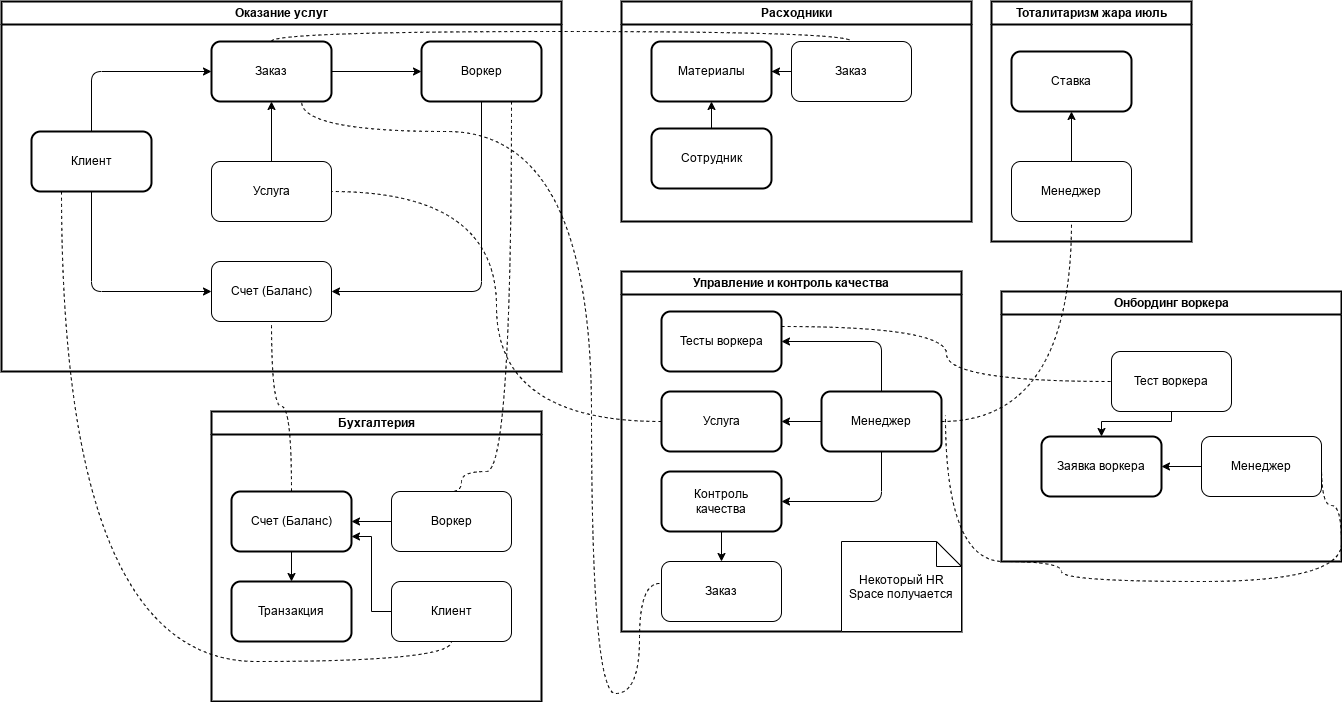

The diagram above was exported from draw.io. Its source (the exported page's mxGraphModel, read from the mxfile embedded in the PNG):
<mxGraphModel dx="1886" dy="1069" grid="1" gridSize="10" guides="1" tooltips="1" connect="1" arrows="1" fold="1" page="1" pageScale="1" pageWidth="1169" pageHeight="827" math="0" shadow="0">
  <root>
    <mxCell id="0" />
    <mxCell id="1" parent="0" />
    <mxCell id="fCks7QzIpieRSXXq4J3l-1" value="Оказание услуг" style="swimlane;whiteSpace=wrap;html=1;strokeWidth=2;" parent="1" vertex="1">
      <mxGeometry x="20" y="20" width="560" height="370" as="geometry" />
    </mxCell>
    <mxCell id="fCks7QzIpieRSXXq4J3l-10" style="edgeStyle=orthogonalEdgeStyle;rounded=1;orthogonalLoop=1;jettySize=auto;html=1;exitX=0.5;exitY=1;exitDx=0;exitDy=0;entryX=1;entryY=0.5;entryDx=0;entryDy=0;jumpStyle=arc;" parent="fCks7QzIpieRSXXq4J3l-1" source="fCks7QzIpieRSXXq4J3l-6" target="fCks7QzIpieRSXXq4J3l-8" edge="1">
      <mxGeometry relative="1" as="geometry" />
    </mxCell>
    <mxCell id="fCks7QzIpieRSXXq4J3l-3" value="Заказ" style="rounded=1;whiteSpace=wrap;html=1;strokeWidth=2;" parent="fCks7QzIpieRSXXq4J3l-1" vertex="1">
      <mxGeometry x="210" y="40" width="120" height="60" as="geometry" />
    </mxCell>
    <mxCell id="fCks7QzIpieRSXXq4J3l-4" style="edgeStyle=orthogonalEdgeStyle;rounded=1;orthogonalLoop=1;jettySize=auto;html=1;exitX=0.5;exitY=0;exitDx=0;exitDy=0;entryX=0;entryY=0.5;entryDx=0;entryDy=0;" parent="fCks7QzIpieRSXXq4J3l-1" source="fCks7QzIpieRSXXq4J3l-5" target="fCks7QzIpieRSXXq4J3l-3" edge="1">
      <mxGeometry relative="1" as="geometry" />
    </mxCell>
    <mxCell id="fCks7QzIpieRSXXq4J3l-5" value="Клиент" style="rounded=1;whiteSpace=wrap;html=1;strokeWidth=2;" parent="fCks7QzIpieRSXXq4J3l-1" vertex="1">
      <mxGeometry x="30" y="130" width="120" height="60" as="geometry" />
    </mxCell>
    <mxCell id="fCks7QzIpieRSXXq4J3l-6" value="Воркер" style="rounded=1;whiteSpace=wrap;html=1;strokeWidth=2;" parent="fCks7QzIpieRSXXq4J3l-1" vertex="1">
      <mxGeometry x="420" y="40" width="120" height="60" as="geometry" />
    </mxCell>
    <mxCell id="fCks7QzIpieRSXXq4J3l-7" style="edgeStyle=orthogonalEdgeStyle;rounded=0;orthogonalLoop=1;jettySize=auto;html=1;exitX=1;exitY=0.5;exitDx=0;exitDy=0;" parent="fCks7QzIpieRSXXq4J3l-1" source="fCks7QzIpieRSXXq4J3l-3" target="fCks7QzIpieRSXXq4J3l-6" edge="1">
      <mxGeometry relative="1" as="geometry" />
    </mxCell>
    <mxCell id="fCks7QzIpieRSXXq4J3l-8" value="Счет (Баланс)" style="rounded=1;whiteSpace=wrap;html=1;" parent="fCks7QzIpieRSXXq4J3l-1" vertex="1">
      <mxGeometry x="210" y="260" width="120" height="60" as="geometry" />
    </mxCell>
    <mxCell id="fCks7QzIpieRSXXq4J3l-9" style="edgeStyle=orthogonalEdgeStyle;rounded=1;orthogonalLoop=1;jettySize=auto;html=1;exitX=0.5;exitY=1;exitDx=0;exitDy=0;entryX=0;entryY=0.5;entryDx=0;entryDy=0;" parent="fCks7QzIpieRSXXq4J3l-1" source="fCks7QzIpieRSXXq4J3l-5" target="fCks7QzIpieRSXXq4J3l-8" edge="1">
      <mxGeometry relative="1" as="geometry" />
    </mxCell>
    <mxCell id="fCks7QzIpieRSXXq4J3l-11" style="edgeStyle=orthogonalEdgeStyle;rounded=0;orthogonalLoop=1;jettySize=auto;html=1;exitX=0.5;exitY=0;exitDx=0;exitDy=0;entryX=0.5;entryY=1;entryDx=0;entryDy=0;" parent="fCks7QzIpieRSXXq4J3l-1" source="fCks7QzIpieRSXXq4J3l-12" target="fCks7QzIpieRSXXq4J3l-3" edge="1">
      <mxGeometry relative="1" as="geometry" />
    </mxCell>
    <mxCell id="fCks7QzIpieRSXXq4J3l-12" value="Услуга" style="rounded=1;whiteSpace=wrap;html=1;strokeWidth=1;" parent="fCks7QzIpieRSXXq4J3l-1" vertex="1">
      <mxGeometry x="210" y="160" width="120" height="60" as="geometry" />
    </mxCell>
    <mxCell id="fCks7QzIpieRSXXq4J3l-14" value="Расходники" style="swimlane;whiteSpace=wrap;html=1;strokeWidth=2;" parent="1" vertex="1">
      <mxGeometry x="640" y="20" width="350" height="220" as="geometry" />
    </mxCell>
    <mxCell id="fCks7QzIpieRSXXq4J3l-15" value="Материалы" style="rounded=1;whiteSpace=wrap;html=1;strokeWidth=2;" parent="fCks7QzIpieRSXXq4J3l-14" vertex="1">
      <mxGeometry x="30" y="40" width="120" height="60" as="geometry" />
    </mxCell>
    <mxCell id="fCks7QzIpieRSXXq4J3l-44" value="" style="edgeStyle=orthogonalEdgeStyle;rounded=0;orthogonalLoop=1;jettySize=auto;html=1;" parent="fCks7QzIpieRSXXq4J3l-14" source="fCks7QzIpieRSXXq4J3l-43" target="fCks7QzIpieRSXXq4J3l-15" edge="1">
      <mxGeometry relative="1" as="geometry" />
    </mxCell>
    <mxCell id="fCks7QzIpieRSXXq4J3l-43" value="Сотрудник" style="rounded=1;whiteSpace=wrap;html=1;strokeWidth=2;" parent="fCks7QzIpieRSXXq4J3l-14" vertex="1">
      <mxGeometry x="30" y="127" width="120" height="60" as="geometry" />
    </mxCell>
    <mxCell id="fCks7QzIpieRSXXq4J3l-46" value="" style="edgeStyle=orthogonalEdgeStyle;rounded=0;orthogonalLoop=1;jettySize=auto;html=1;" parent="fCks7QzIpieRSXXq4J3l-14" source="fCks7QzIpieRSXXq4J3l-45" target="fCks7QzIpieRSXXq4J3l-15" edge="1">
      <mxGeometry relative="1" as="geometry" />
    </mxCell>
    <mxCell id="fCks7QzIpieRSXXq4J3l-45" value="Заказ" style="rounded=1;whiteSpace=wrap;html=1;" parent="fCks7QzIpieRSXXq4J3l-14" vertex="1">
      <mxGeometry x="170" y="40" width="120" height="60" as="geometry" />
    </mxCell>
    <mxCell id="fCks7QzIpieRSXXq4J3l-17" value="Онбординг воркера" style="swimlane;whiteSpace=wrap;html=1;strokeWidth=2;" parent="1" vertex="1">
      <mxGeometry x="1020" y="310" width="340" height="270" as="geometry" />
    </mxCell>
    <mxCell id="fCks7QzIpieRSXXq4J3l-18" value="" style="edgeStyle=orthogonalEdgeStyle;rounded=0;orthogonalLoop=1;jettySize=auto;html=1;" parent="fCks7QzIpieRSXXq4J3l-17" source="fCks7QzIpieRSXXq4J3l-19" target="fCks7QzIpieRSXXq4J3l-24" edge="1">
      <mxGeometry relative="1" as="geometry" />
    </mxCell>
    <mxCell id="fCks7QzIpieRSXXq4J3l-19" value="Менеджер" style="rounded=1;whiteSpace=wrap;html=1;strokeWidth=1;" parent="fCks7QzIpieRSXXq4J3l-17" vertex="1">
      <mxGeometry x="200" y="145" width="120" height="60" as="geometry" />
    </mxCell>
    <mxCell id="8VoZBCtPtkcEc6Na4JY_-22" style="edgeStyle=orthogonalEdgeStyle;rounded=0;orthogonalLoop=1;jettySize=auto;html=1;exitX=0.5;exitY=1;exitDx=0;exitDy=0;" edge="1" parent="fCks7QzIpieRSXXq4J3l-17" source="fCks7QzIpieRSXXq4J3l-21" target="fCks7QzIpieRSXXq4J3l-24">
      <mxGeometry relative="1" as="geometry">
        <Array as="points">
          <mxPoint x="170" y="130" />
          <mxPoint x="100" y="130" />
        </Array>
      </mxGeometry>
    </mxCell>
    <mxCell id="fCks7QzIpieRSXXq4J3l-21" value="Тест воркера" style="rounded=1;whiteSpace=wrap;html=1;strokeWidth=1;" parent="fCks7QzIpieRSXXq4J3l-17" vertex="1">
      <mxGeometry x="110" y="60" width="120" height="60" as="geometry" />
    </mxCell>
    <mxCell id="fCks7QzIpieRSXXq4J3l-24" value="Заявка воркера" style="rounded=1;whiteSpace=wrap;html=1;strokeWidth=2;" parent="fCks7QzIpieRSXXq4J3l-17" vertex="1">
      <mxGeometry x="40" y="145" width="120" height="60" as="geometry" />
    </mxCell>
    <mxCell id="fCks7QzIpieRSXXq4J3l-26" style="edgeStyle=orthogonalEdgeStyle;orthogonalLoop=1;jettySize=auto;html=1;exitX=-0.017;exitY=0.367;exitDx=0;exitDy=0;entryX=0.75;entryY=1;entryDx=0;entryDy=0;endArrow=none;endFill=0;dashed=1;jumpStyle=arc;curved=1;exitPerimeter=0;" parent="1" source="8VoZBCtPtkcEc6Na4JY_-10" target="fCks7QzIpieRSXXq4J3l-3" edge="1">
      <mxGeometry relative="1" as="geometry">
        <Array as="points">
          <mxPoint x="658" y="712" />
          <mxPoint x="610" y="712" />
          <mxPoint x="610" y="150" />
          <mxPoint x="320" y="150" />
        </Array>
        <mxPoint x="680" y="590" as="sourcePoint" />
      </mxGeometry>
    </mxCell>
    <mxCell id="fCks7QzIpieRSXXq4J3l-27" value="Бухгалтерия" style="swimlane;whiteSpace=wrap;html=1;strokeWidth=2;" parent="1" vertex="1">
      <mxGeometry x="230" y="430" width="330" height="290" as="geometry" />
    </mxCell>
    <mxCell id="fCks7QzIpieRSXXq4J3l-28" style="edgeStyle=orthogonalEdgeStyle;rounded=0;orthogonalLoop=1;jettySize=auto;html=1;exitX=0.5;exitY=0;exitDx=0;exitDy=0;entryX=0.5;entryY=1;entryDx=0;entryDy=0;" parent="fCks7QzIpieRSXXq4J3l-27" edge="1">
      <mxGeometry relative="1" as="geometry">
        <mxPoint x="300" y="150" as="targetPoint" />
      </mxGeometry>
    </mxCell>
    <mxCell id="fCks7QzIpieRSXXq4J3l-29" style="edgeStyle=orthogonalEdgeStyle;rounded=0;orthogonalLoop=1;jettySize=auto;html=1;exitX=0.5;exitY=0;exitDx=0;exitDy=0;entryX=0;entryY=0.5;entryDx=0;entryDy=0;" parent="fCks7QzIpieRSXXq4J3l-27" edge="1">
      <mxGeometry relative="1" as="geometry">
        <mxPoint x="240" y="217" as="targetPoint" />
      </mxGeometry>
    </mxCell>
    <mxCell id="fCks7QzIpieRSXXq4J3l-30" style="edgeStyle=orthogonalEdgeStyle;rounded=0;orthogonalLoop=1;jettySize=auto;html=1;exitX=1;exitY=0.5;exitDx=0;exitDy=0;" parent="fCks7QzIpieRSXXq4J3l-27" edge="1">
      <mxGeometry relative="1" as="geometry">
        <mxPoint x="360" y="217" as="sourcePoint" />
      </mxGeometry>
    </mxCell>
    <mxCell id="fCks7QzIpieRSXXq4J3l-31" value="Счет (Баланс)" style="rounded=1;whiteSpace=wrap;html=1;strokeWidth=2;" parent="fCks7QzIpieRSXXq4J3l-27" vertex="1">
      <mxGeometry x="20" y="80" width="120" height="60" as="geometry" />
    </mxCell>
    <mxCell id="fCks7QzIpieRSXXq4J3l-32" style="edgeStyle=orthogonalEdgeStyle;rounded=0;orthogonalLoop=1;jettySize=auto;html=1;exitX=0.5;exitY=0;exitDx=0;exitDy=0;entryX=0.5;entryY=1;entryDx=0;entryDy=0;" parent="fCks7QzIpieRSXXq4J3l-27" edge="1">
      <mxGeometry relative="1" as="geometry">
        <mxPoint x="300" y="247" as="targetPoint" />
      </mxGeometry>
    </mxCell>
    <mxCell id="fCks7QzIpieRSXXq4J3l-33" value="Транзакция" style="rounded=1;whiteSpace=wrap;html=1;strokeWidth=2;" parent="fCks7QzIpieRSXXq4J3l-27" vertex="1">
      <mxGeometry x="20" y="170" width="120" height="60" as="geometry" />
    </mxCell>
    <mxCell id="fCks7QzIpieRSXXq4J3l-34" value="" style="edgeStyle=orthogonalEdgeStyle;rounded=0;orthogonalLoop=1;jettySize=auto;html=1;" parent="fCks7QzIpieRSXXq4J3l-27" source="fCks7QzIpieRSXXq4J3l-31" target="fCks7QzIpieRSXXq4J3l-33" edge="1">
      <mxGeometry relative="1" as="geometry" />
    </mxCell>
    <mxCell id="8VoZBCtPtkcEc6Na4JY_-18" value="" style="edgeStyle=orthogonalEdgeStyle;rounded=0;orthogonalLoop=1;jettySize=auto;html=1;" edge="1" parent="fCks7QzIpieRSXXq4J3l-27" source="fCks7QzIpieRSXXq4J3l-35" target="fCks7QzIpieRSXXq4J3l-31">
      <mxGeometry relative="1" as="geometry" />
    </mxCell>
    <mxCell id="fCks7QzIpieRSXXq4J3l-35" value="Воркер" style="rounded=1;whiteSpace=wrap;html=1;" parent="fCks7QzIpieRSXXq4J3l-27" vertex="1">
      <mxGeometry x="180" y="80" width="120" height="60" as="geometry" />
    </mxCell>
    <mxCell id="8VoZBCtPtkcEc6Na4JY_-19" style="edgeStyle=orthogonalEdgeStyle;rounded=0;orthogonalLoop=1;jettySize=auto;html=1;exitX=0;exitY=0.5;exitDx=0;exitDy=0;entryX=1;entryY=0.75;entryDx=0;entryDy=0;" edge="1" parent="fCks7QzIpieRSXXq4J3l-27" source="8VoZBCtPtkcEc6Na4JY_-15" target="fCks7QzIpieRSXXq4J3l-31">
      <mxGeometry relative="1" as="geometry" />
    </mxCell>
    <mxCell id="8VoZBCtPtkcEc6Na4JY_-15" value="Клиент" style="rounded=1;whiteSpace=wrap;html=1;strokeWidth=1;" vertex="1" parent="fCks7QzIpieRSXXq4J3l-27">
      <mxGeometry x="180" y="170" width="120" height="60" as="geometry" />
    </mxCell>
    <mxCell id="fCks7QzIpieRSXXq4J3l-37" style="edgeStyle=orthogonalEdgeStyle;orthogonalLoop=1;jettySize=auto;html=1;exitX=0.75;exitY=1;exitDx=0;exitDy=0;entryX=0.5;entryY=0;entryDx=0;entryDy=0;endArrow=none;endFill=0;dashed=1;jumpStyle=arc;curved=1;" parent="1" source="fCks7QzIpieRSXXq4J3l-6" target="fCks7QzIpieRSXXq4J3l-35" edge="1">
      <mxGeometry relative="1" as="geometry">
        <Array as="points">
          <mxPoint x="530" y="490" />
          <mxPoint x="480" y="490" />
        </Array>
      </mxGeometry>
    </mxCell>
    <mxCell id="fCks7QzIpieRSXXq4J3l-38" value="Тоталитаризм жара июль" style="swimlane;whiteSpace=wrap;html=1;strokeWidth=2;" parent="1" vertex="1">
      <mxGeometry x="1010" y="20" width="200" height="240" as="geometry" />
    </mxCell>
    <mxCell id="fCks7QzIpieRSXXq4J3l-39" value="Ставка" style="rounded=1;whiteSpace=wrap;html=1;strokeWidth=2;" parent="fCks7QzIpieRSXXq4J3l-38" vertex="1">
      <mxGeometry x="20" y="50" width="120" height="60" as="geometry" />
    </mxCell>
    <mxCell id="fCks7QzIpieRSXXq4J3l-40" value="Менеджер" style="rounded=1;whiteSpace=wrap;html=1;" parent="fCks7QzIpieRSXXq4J3l-38" vertex="1">
      <mxGeometry x="20" y="160" width="120" height="60" as="geometry" />
    </mxCell>
    <mxCell id="fCks7QzIpieRSXXq4J3l-41" value="" style="edgeStyle=orthogonalEdgeStyle;rounded=0;orthogonalLoop=1;jettySize=auto;html=1;" parent="fCks7QzIpieRSXXq4J3l-38" source="fCks7QzIpieRSXXq4J3l-40" target="fCks7QzIpieRSXXq4J3l-39" edge="1">
      <mxGeometry relative="1" as="geometry" />
    </mxCell>
    <mxCell id="fCks7QzIpieRSXXq4J3l-42" value="" style="edgeStyle=orthogonalEdgeStyle;orthogonalLoop=1;jettySize=auto;html=1;exitX=1;exitY=0.5;exitDx=0;exitDy=0;endArrow=none;endFill=0;dashed=1;curved=1;entryX=1.033;entryY=0.4;entryDx=0;entryDy=0;entryPerimeter=0;" parent="1" source="fCks7QzIpieRSXXq4J3l-19" target="8VoZBCtPtkcEc6Na4JY_-3" edge="1">
      <mxGeometry relative="1" as="geometry">
        <mxPoint x="960" y="420" as="sourcePoint" />
        <mxPoint x="1130" y="-60" as="targetPoint" />
        <Array as="points">
          <mxPoint x="1360" y="524" />
          <mxPoint x="1360" y="600" />
          <mxPoint x="1080" y="600" />
          <mxPoint x="1080" y="580" />
          <mxPoint x="964" y="580" />
        </Array>
      </mxGeometry>
    </mxCell>
    <mxCell id="fCks7QzIpieRSXXq4J3l-63" style="edgeStyle=orthogonalEdgeStyle;orthogonalLoop=1;jettySize=auto;html=1;exitX=0.5;exitY=0;exitDx=0;exitDy=0;entryX=0.5;entryY=0;entryDx=0;entryDy=0;endArrow=none;endFill=0;dashed=1;curved=1;" parent="1" source="fCks7QzIpieRSXXq4J3l-3" target="fCks7QzIpieRSXXq4J3l-45" edge="1">
      <mxGeometry relative="1" as="geometry">
        <Array as="points">
          <mxPoint x="290" y="50" />
          <mxPoint x="870" y="50" />
        </Array>
      </mxGeometry>
    </mxCell>
    <mxCell id="fCks7QzIpieRSXXq4J3l-64" style="edgeStyle=orthogonalEdgeStyle;orthogonalLoop=1;jettySize=auto;html=1;exitX=0.5;exitY=0;exitDx=0;exitDy=0;curved=1;dashed=1;endArrow=none;endFill=0;" parent="1" source="fCks7QzIpieRSXXq4J3l-31" target="fCks7QzIpieRSXXq4J3l-8" edge="1">
      <mxGeometry relative="1" as="geometry" />
    </mxCell>
    <mxCell id="8VoZBCtPtkcEc6Na4JY_-1" value="Управление и контроль качества" style="swimlane;whiteSpace=wrap;html=1;strokeWidth=2;" vertex="1" parent="1">
      <mxGeometry x="640" y="290" width="340" height="360" as="geometry" />
    </mxCell>
    <mxCell id="8VoZBCtPtkcEc6Na4JY_-17" value="" style="edgeStyle=orthogonalEdgeStyle;rounded=0;orthogonalLoop=1;jettySize=auto;html=1;" edge="1" parent="8VoZBCtPtkcEc6Na4JY_-1" source="8VoZBCtPtkcEc6Na4JY_-3" target="8VoZBCtPtkcEc6Na4JY_-13">
      <mxGeometry relative="1" as="geometry" />
    </mxCell>
    <mxCell id="8VoZBCtPtkcEc6Na4JY_-3" value="Менеджер" style="rounded=1;whiteSpace=wrap;html=1;strokeWidth=2;" vertex="1" parent="8VoZBCtPtkcEc6Na4JY_-1">
      <mxGeometry x="200" y="120" width="120" height="60" as="geometry" />
    </mxCell>
    <mxCell id="8VoZBCtPtkcEc6Na4JY_-4" value="" style="edgeStyle=orthogonalEdgeStyle;rounded=0;orthogonalLoop=1;jettySize=auto;html=1;" edge="1" parent="8VoZBCtPtkcEc6Na4JY_-1" source="8VoZBCtPtkcEc6Na4JY_-5" target="8VoZBCtPtkcEc6Na4JY_-10">
      <mxGeometry relative="1" as="geometry" />
    </mxCell>
    <mxCell id="8VoZBCtPtkcEc6Na4JY_-5" value="Контроль&lt;br&gt;качества" style="rounded=1;whiteSpace=wrap;html=1;strokeWidth=2;" vertex="1" parent="8VoZBCtPtkcEc6Na4JY_-1">
      <mxGeometry x="40" y="200" width="120" height="60" as="geometry" />
    </mxCell>
    <mxCell id="8VoZBCtPtkcEc6Na4JY_-6" value="Тесты воркера" style="rounded=1;whiteSpace=wrap;html=1;strokeWidth=2;" vertex="1" parent="8VoZBCtPtkcEc6Na4JY_-1">
      <mxGeometry x="40" y="40" width="120" height="60" as="geometry" />
    </mxCell>
    <mxCell id="8VoZBCtPtkcEc6Na4JY_-7" style="edgeStyle=orthogonalEdgeStyle;rounded=1;orthogonalLoop=1;jettySize=auto;html=1;exitX=0.5;exitY=1;exitDx=0;exitDy=0;entryX=1;entryY=0.5;entryDx=0;entryDy=0;" edge="1" parent="8VoZBCtPtkcEc6Na4JY_-1" source="8VoZBCtPtkcEc6Na4JY_-3" target="8VoZBCtPtkcEc6Na4JY_-5">
      <mxGeometry relative="1" as="geometry" />
    </mxCell>
    <mxCell id="8VoZBCtPtkcEc6Na4JY_-8" style="edgeStyle=orthogonalEdgeStyle;rounded=1;orthogonalLoop=1;jettySize=auto;html=1;exitX=0.5;exitY=0;exitDx=0;exitDy=0;entryX=1;entryY=0.5;entryDx=0;entryDy=0;" edge="1" parent="8VoZBCtPtkcEc6Na4JY_-1" source="8VoZBCtPtkcEc6Na4JY_-3" target="8VoZBCtPtkcEc6Na4JY_-6">
      <mxGeometry relative="1" as="geometry" />
    </mxCell>
    <mxCell id="8VoZBCtPtkcEc6Na4JY_-10" value="Заказ" style="rounded=1;whiteSpace=wrap;html=1;" vertex="1" parent="8VoZBCtPtkcEc6Na4JY_-1">
      <mxGeometry x="40" y="290" width="120" height="60" as="geometry" />
    </mxCell>
    <mxCell id="8VoZBCtPtkcEc6Na4JY_-11" value="Некоторый HR Space получается" style="shape=note2;boundedLbl=1;whiteSpace=wrap;html=1;size=25;verticalAlign=top;align=center;" vertex="1" parent="8VoZBCtPtkcEc6Na4JY_-1">
      <mxGeometry x="220" y="270" width="120" height="90" as="geometry" />
    </mxCell>
    <mxCell id="8VoZBCtPtkcEc6Na4JY_-13" value="Услуга" style="rounded=1;whiteSpace=wrap;html=1;strokeWidth=2;" vertex="1" parent="8VoZBCtPtkcEc6Na4JY_-1">
      <mxGeometry x="40" y="120" width="120" height="60" as="geometry" />
    </mxCell>
    <mxCell id="8VoZBCtPtkcEc6Na4JY_-14" style="edgeStyle=orthogonalEdgeStyle;orthogonalLoop=1;jettySize=auto;html=1;exitX=0;exitY=0.5;exitDx=0;exitDy=0;entryX=1;entryY=0.5;entryDx=0;entryDy=0;curved=1;dashed=1;endArrow=none;endFill=0;" edge="1" parent="1" source="8VoZBCtPtkcEc6Na4JY_-13" target="fCks7QzIpieRSXXq4J3l-12">
      <mxGeometry relative="1" as="geometry" />
    </mxCell>
    <mxCell id="8VoZBCtPtkcEc6Na4JY_-16" style="edgeStyle=orthogonalEdgeStyle;orthogonalLoop=1;jettySize=auto;html=1;exitX=0.25;exitY=1;exitDx=0;exitDy=0;entryX=0.5;entryY=1;entryDx=0;entryDy=0;endArrow=none;endFill=0;curved=1;dashed=1;" edge="1" parent="1" source="fCks7QzIpieRSXXq4J3l-5" target="8VoZBCtPtkcEc6Na4JY_-15">
      <mxGeometry relative="1" as="geometry" />
    </mxCell>
    <mxCell id="8VoZBCtPtkcEc6Na4JY_-20" style="edgeStyle=orthogonalEdgeStyle;orthogonalLoop=1;jettySize=auto;html=1;exitX=1;exitY=0.5;exitDx=0;exitDy=0;endArrow=none;endFill=0;dashed=1;curved=1;" edge="1" parent="1" source="8VoZBCtPtkcEc6Na4JY_-3" target="fCks7QzIpieRSXXq4J3l-40">
      <mxGeometry relative="1" as="geometry" />
    </mxCell>
    <mxCell id="8VoZBCtPtkcEc6Na4JY_-21" style="edgeStyle=orthogonalEdgeStyle;orthogonalLoop=1;jettySize=auto;html=1;exitX=1;exitY=0.25;exitDx=0;exitDy=0;curved=1;endArrow=none;endFill=0;dashed=1;" edge="1" parent="1" source="8VoZBCtPtkcEc6Na4JY_-6" target="fCks7QzIpieRSXXq4J3l-21">
      <mxGeometry relative="1" as="geometry" />
    </mxCell>
  </root>
</mxGraphModel>